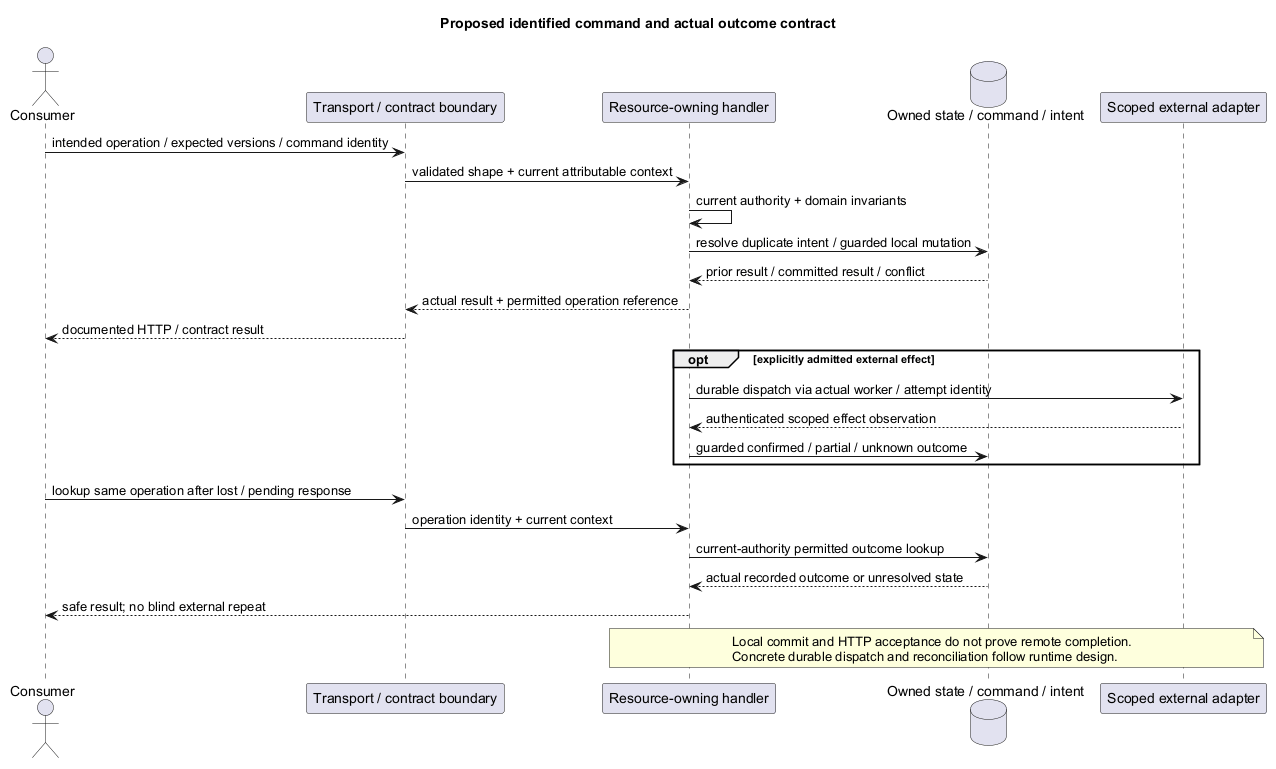

The diagram above was rendered by PlantUML. Its source (embedded in the PNG):
@startuml
' OWNER-MVP-2026-11-04 review: MVP core / cross-cutting. Core presentation/application/files or shared authority/recovery invariant remains applicable.
title Proposed identified command and actual outcome contract
skinparam backgroundColor white
skinparam shadowing false
skinparam defaultFontName Arial

actor Consumer
participant "Transport / contract boundary" as B
participant "Resource-owning handler" as H
database "Owned state / command / intent" as DB
participant "Scoped external adapter" as E
Consumer -> B : intended operation / expected versions / command identity
B -> H : validated shape + current attributable context
H -> H : current authority + domain invariants
H -> DB : resolve duplicate intent / guarded local mutation
DB --> H : prior result / committed result / conflict
H --> B : actual result + permitted operation reference
B --> Consumer : documented HTTP / contract result
opt explicitly admitted external effect
 H -> E : durable dispatch via actual worker / attempt identity
 E --> H : authenticated scoped effect observation
 H -> DB : guarded confirmed / partial / unknown outcome
end
Consumer -> B : lookup same operation after lost / pending response
B -> H : operation identity + current context
H -> DB : current-authority permitted outcome lookup
DB --> H : actual recorded outcome or unresolved state
H --> Consumer : safe result; no blind external repeat
note over H,E
 Local commit and HTTP acceptance do not prove remote completion.
 Concrete durable dispatch and reconciliation follow runtime design.
end note
@enduml